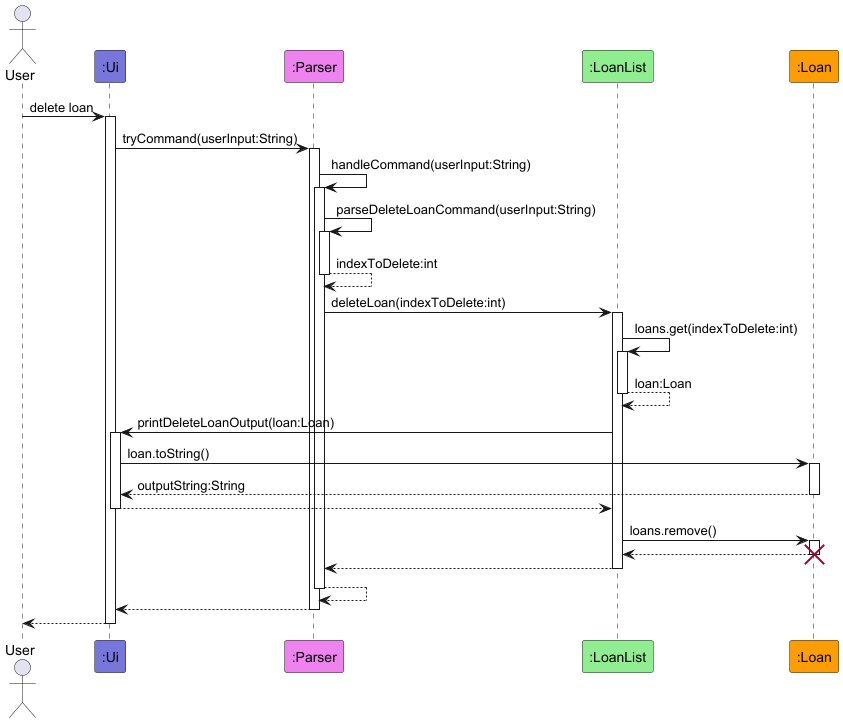

The diagram above was rendered by PlantUML. Its source (embedded in the PNG):
@startuml
!include style.puml

actor User

participant ":Ui" as Ui LOGIC_COLOR_T1
participant ":Parser" as Parser LOGIC_COLOR_T2
participant ":LoanList" as LoanList LOGIC_COLOR_T3
participant ":Loan" as Loan LOGIC_COLOR_T4

User -> Ui ++: delete loan

Ui -> Parser ++: tryCommand(userInput:String)
Parser -> Parser ++: handleCommand(userInput:String)

Parser -> Parser ++: parseDeleteLoanCommand(userInput:String)
return indexToDelete:int

Parser -> LoanList ++: deleteLoan(indexToDelete:int)
LoanList -> LoanList ++: loans.get(indexToDelete:int)
return loan:Loan

LoanList -> Ui ++: printDeleteLoanOutput(loan:Loan)
Ui -> Loan ++: loan.toString()
return outputString:String
return

LoanList -> Loan ++: loans.remove()
return
destroy Loan


return
return
return
return

@enduml